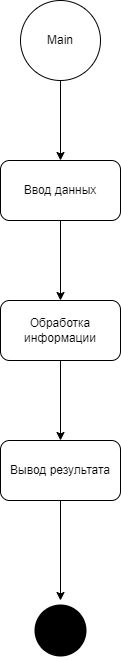

The diagram above was exported from draw.io. Its source (the exported page's mxGraphModel, read from the mxfile embedded in the PNG):
<mxGraphModel dx="472" dy="777" grid="1" gridSize="10" guides="1" tooltips="1" connect="1" arrows="1" fold="1" page="1" pageScale="1" pageWidth="827" pageHeight="1169" math="0" shadow="0">
  <root>
    <mxCell id="0" />
    <mxCell id="1" parent="0" />
    <mxCell id="mwXWRaK94MeUluX03eja-1" value="Main" style="ellipse;whiteSpace=wrap;html=1;aspect=fixed;" vertex="1" parent="1">
      <mxGeometry x="320" y="110" width="80" height="80" as="geometry" />
    </mxCell>
    <mxCell id="mwXWRaK94MeUluX03eja-2" value="" style="endArrow=classic;html=1;rounded=0;exitX=0.5;exitY=1;exitDx=0;exitDy=0;" edge="1" parent="1" source="mwXWRaK94MeUluX03eja-1">
      <mxGeometry width="50" height="50" relative="1" as="geometry">
        <mxPoint x="270" y="390" as="sourcePoint" />
        <mxPoint x="360" y="270" as="targetPoint" />
      </mxGeometry>
    </mxCell>
    <mxCell id="mwXWRaK94MeUluX03eja-3" value="Ввод данных" style="rounded=1;whiteSpace=wrap;html=1;" vertex="1" parent="1">
      <mxGeometry x="300" y="270" width="120" height="60" as="geometry" />
    </mxCell>
    <mxCell id="mwXWRaK94MeUluX03eja-4" value="" style="endArrow=classic;html=1;rounded=0;exitX=0.5;exitY=1;exitDx=0;exitDy=0;" edge="1" parent="1">
      <mxGeometry width="50" height="50" relative="1" as="geometry">
        <mxPoint x="360" y="330" as="sourcePoint" />
        <mxPoint x="360" y="410" as="targetPoint" />
      </mxGeometry>
    </mxCell>
    <mxCell id="mwXWRaK94MeUluX03eja-5" value="Обработка информации&lt;span style=&quot;color: rgba(0, 0, 0, 0); font-family: monospace; font-size: 0px; text-align: start;&quot;&gt;%3CmxGraphModel%3E%3Croot%3E%3CmxCell%20id%3D%220%22%2F%3E%3CmxCell%20id%3D%221%22%20parent%3D%220%22%2F%3E%3CmxCell%20id%3D%222%22%20value%3D%22%22%20style%3D%22endArrow%3Dclassic%3Bhtml%3D1%3Brounded%3D0%3BexitX%3D0.5%3BexitY%3D1%3BexitDx%3D0%3BexitDy%3D0%3B%22%20edge%3D%221%22%20parent%3D%221%22%3E%3CmxGeometry%20width%3D%2250%22%20height%3D%2250%22%20relative%3D%221%22%20as%3D%22geometry%22%3E%3CmxPoint%20x%3D%22360%22%20y%3D%22190%22%20as%3D%22sourcePoint%22%2F%3E%3CmxPoint%20x%3D%22360%22%20y%3D%22270%22%20as%3D%22targetPoint%22%2F%3E%3C%2FmxGeometry%3E%3C%2FmxCell%3E%3CmxCell%20id%3D%223%22%20value%3D%22%D0%92%D0%B2%D0%BE%D0%B4%20%D0%B4%D0%B0%D0%BD%D0%BD%D1%8B%D1%85%22%20style%3D%22rounded%3D1%3BwhiteSpace%3Dwrap%3Bhtml%3D1%3B%22%20vertex%3D%221%22%20parent%3D%221%22%3E%3CmxGeometry%20x%3D%22300%22%20y%3D%22270%22%20width%3D%22120%22%20height%3D%2260%22%20as%3D%22geometry%22%2F%3E%3C%2FmxCell%3E%3C%2Froot%3E%3C%2FmxGraphModel%3E&lt;/span&gt;" style="rounded=1;whiteSpace=wrap;html=1;" vertex="1" parent="1">
      <mxGeometry x="300" y="410" width="120" height="60" as="geometry" />
    </mxCell>
    <mxCell id="mwXWRaK94MeUluX03eja-6" value="" style="endArrow=classic;html=1;rounded=0;exitX=0.5;exitY=1;exitDx=0;exitDy=0;" edge="1" parent="1">
      <mxGeometry width="50" height="50" relative="1" as="geometry">
        <mxPoint x="360" y="470" as="sourcePoint" />
        <mxPoint x="360" y="550" as="targetPoint" />
      </mxGeometry>
    </mxCell>
    <mxCell id="mwXWRaK94MeUluX03eja-7" value="Вывод результата" style="rounded=1;whiteSpace=wrap;html=1;" vertex="1" parent="1">
      <mxGeometry x="300" y="550" width="120" height="60" as="geometry" />
    </mxCell>
    <mxCell id="mwXWRaK94MeUluX03eja-8" value="" style="endArrow=classic;html=1;rounded=0;exitX=0.5;exitY=1;exitDx=0;exitDy=0;" edge="1" parent="1" source="mwXWRaK94MeUluX03eja-7">
      <mxGeometry width="50" height="50" relative="1" as="geometry">
        <mxPoint x="360" y="650" as="sourcePoint" />
        <mxPoint x="360" y="710" as="targetPoint" />
      </mxGeometry>
    </mxCell>
    <mxCell id="mwXWRaK94MeUluX03eja-9" value="" style="ellipse;html=1;shape=endState;fillColor=#000000;strokeColor=none;" vertex="1" parent="1">
      <mxGeometry x="330" y="710" width="60" height="60" as="geometry" />
    </mxCell>
  </root>
</mxGraphModel>